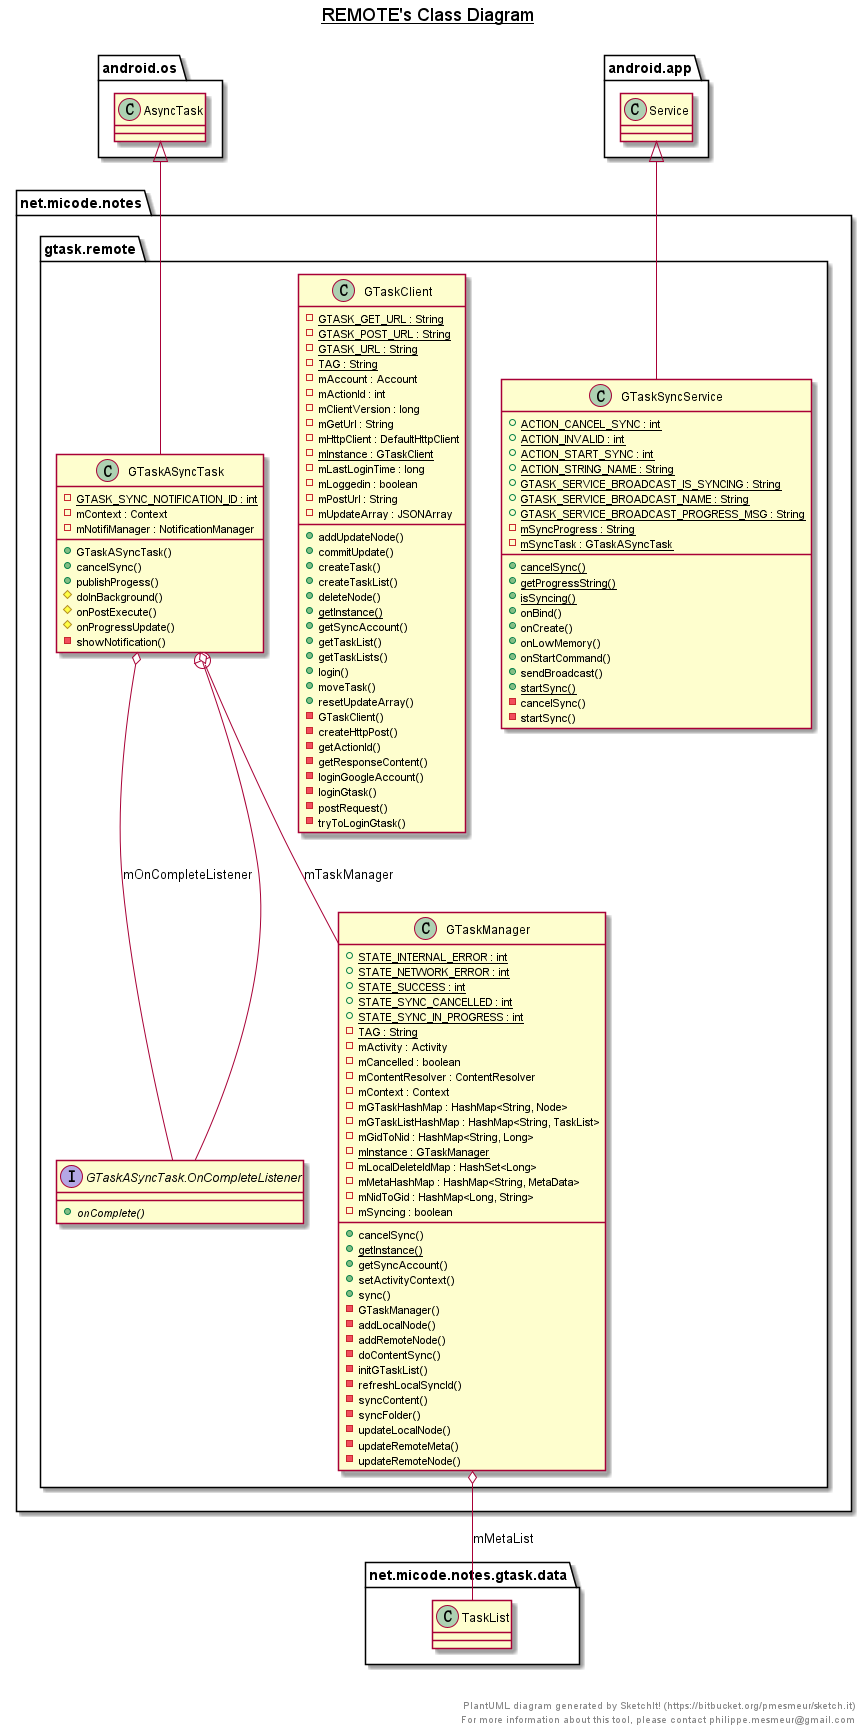

The diagram above was rendered by PlantUML. Its source (embedded in the PNG):
@startuml

title __REMOTE's Class Diagram__\n

  namespace net.micode.notes {
    namespace gtask.remote {
      class net.micode.notes.gtask.remote.GTaskASyncTask {
          {static} - GTASK_SYNC_NOTIFICATION_ID : int
          - mContext : Context
          - mNotifiManager : NotificationManager
          + GTaskASyncTask()
          + cancelSync()
          + publishProgess()
          # doInBackground()
          # onPostExecute()
          # onProgressUpdate()
          - showNotification()
      }
    }
  }
  

  namespace net.micode.notes {
    namespace gtask.remote {
      interface net.micode.notes.gtask.remote.GTaskASyncTask.OnCompleteListener {
          {abstract} + onComplete()
      }
    }
  }
  

  namespace net.micode.notes {
    namespace gtask.remote {
      class net.micode.notes.gtask.remote.GTaskClient {
          {static} - GTASK_GET_URL : String
          {static} - GTASK_POST_URL : String
          {static} - GTASK_URL : String
          {static} - TAG : String
          - mAccount : Account
          - mActionId : int
          - mClientVersion : long
          - mGetUrl : String
          - mHttpClient : DefaultHttpClient
          {static} - mInstance : GTaskClient
          - mLastLoginTime : long
          - mLoggedin : boolean
          - mPostUrl : String
          - mUpdateArray : JSONArray
          + addUpdateNode()
          + commitUpdate()
          + createTask()
          + createTaskList()
          + deleteNode()
          {static} + getInstance()
          + getSyncAccount()
          + getTaskList()
          + getTaskLists()
          + login()
          + moveTask()
          + resetUpdateArray()
          - GTaskClient()
          - createHttpPost()
          - getActionId()
          - getResponseContent()
          - loginGoogleAccount()
          - loginGtask()
          - postRequest()
          - tryToLoginGtask()
      }
    }
  }
  

  namespace net.micode.notes {
    namespace gtask.remote {
      class net.micode.notes.gtask.remote.GTaskManager {
          {static} + STATE_INTERNAL_ERROR : int
          {static} + STATE_NETWORK_ERROR : int
          {static} + STATE_SUCCESS : int
          {static} + STATE_SYNC_CANCELLED : int
          {static} + STATE_SYNC_IN_PROGRESS : int
          {static} - TAG : String
          - mActivity : Activity
          - mCancelled : boolean
          - mContentResolver : ContentResolver
          - mContext : Context
          - mGTaskHashMap : HashMap<String, Node>
          - mGTaskListHashMap : HashMap<String, TaskList>
          - mGidToNid : HashMap<String, Long>
          {static} - mInstance : GTaskManager
          - mLocalDeleteIdMap : HashSet<Long>
          - mMetaHashMap : HashMap<String, MetaData>
          - mNidToGid : HashMap<Long, String>
          - mSyncing : boolean
          + cancelSync()
          {static} + getInstance()
          + getSyncAccount()
          + setActivityContext()
          + sync()
          - GTaskManager()
          - addLocalNode()
          - addRemoteNode()
          - doContentSync()
          - initGTaskList()
          - refreshLocalSyncId()
          - syncContent()
          - syncFolder()
          - updateLocalNode()
          - updateRemoteMeta()
          - updateRemoteNode()
      }
    }
  }
  

  namespace net.micode.notes {
    namespace gtask.remote {
      class net.micode.notes.gtask.remote.GTaskSyncService {
          {static} + ACTION_CANCEL_SYNC : int
          {static} + ACTION_INVALID : int
          {static} + ACTION_START_SYNC : int
          {static} + ACTION_STRING_NAME : String
          {static} + GTASK_SERVICE_BROADCAST_IS_SYNCING : String
          {static} + GTASK_SERVICE_BROADCAST_NAME : String
          {static} + GTASK_SERVICE_BROADCAST_PROGRESS_MSG : String
          {static} - mSyncProgress : String
          {static} - mSyncTask : GTaskASyncTask
          {static} + cancelSync()
          {static} + getProgressString()
          {static} + isSyncing()
          + onBind()
          + onCreate()
          + onLowMemory()
          + onStartCommand()
          + sendBroadcast()
          {static} + startSync()
          - cancelSync()
          - startSync()
      }
    }
  }
  

  net.micode.notes.gtask.remote.GTaskASyncTask -up-|> android.os.AsyncTask
  net.micode.notes.gtask.remote.GTaskASyncTask o-- net.micode.notes.gtask.remote.GTaskASyncTask.OnCompleteListener : mOnCompleteListener
  net.micode.notes.gtask.remote.GTaskASyncTask o-- net.micode.notes.gtask.remote.GTaskManager : mTaskManager
  net.micode.notes.gtask.remote.GTaskASyncTask +-down- net.micode.notes.gtask.remote.GTaskASyncTask.OnCompleteListener
  net.micode.notes.gtask.remote.GTaskManager o-- net.micode.notes.gtask.data.TaskList : mMetaList
  net.micode.notes.gtask.remote.GTaskSyncService -up-|> android.app.Service


right footer


PlantUML diagram generated by SketchIt! (https://bitbucket.org/pmesmeur/sketch.it)
For more information about this tool, please contact philippe.mesmeur@gmail.com
endfooter

@enduml